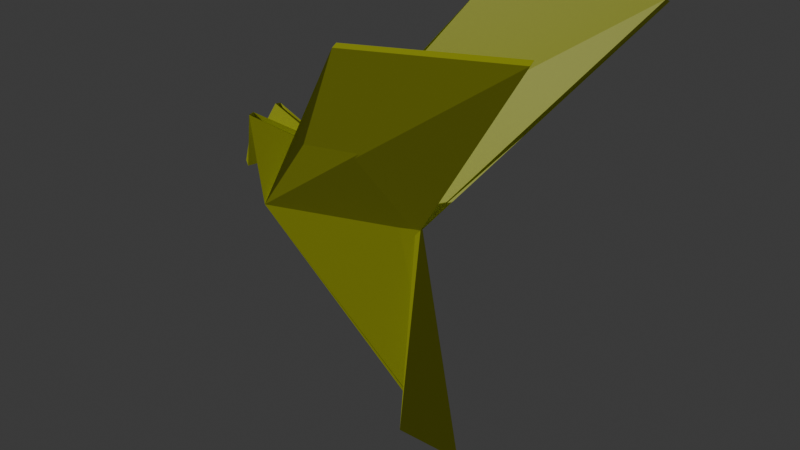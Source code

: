 # Source: pigeon.blend  (saved by Blender 4.2.66; exported with 4.5.12 LTS)
import bpy
from mathutils import Matrix  # noqa: F401  (used for matrix-valued properties, if any)

bpy.ops.wm.read_factory_settings(use_empty=True)
scene = bpy.context.scene
scene.name = 'Scene'

# ---- collections
col_collection = bpy.data.collections.new('Collection'); scene.collection.children.link(col_collection)

# ---- materials (node trees are filled in below, after node groups)
mat_material = bpy.data.materials.new('Material')
mat_material.alpha_threshold = 0.0
mat_material.roughness = 0.5
mat_material.line_color = (0.0, 0.0, 0.0, 1.0)

# ---- material node trees
mat_material.use_nodes = True; mat_material.node_tree.nodes.clear()
_N = mat_material.node_tree.nodes; _L = mat_material.node_tree.links
n0 = _N.new('ShaderNodeOutputMaterial'); n0.name = 'Material Output'; n0.location = (300, 300)
n1 = _N.new('ShaderNodeBsdfPrincipled'); n1.name = 'Principled BSDF'; n1.location = (10, 300)
n1.inputs[0].default_value = (0.7369, 0.8, 0.02941, 1.0)
n1.inputs[3].default_value = 1.45
_L.new(n1.outputs[0], n0.inputs[0])
n0.is_active_output = True

# ---- world
world_world = bpy.data.worlds.new('World'); scene.world = world_world
world_world.use_nodes = True; world_world.node_tree.nodes.clear()
_N = world_world.node_tree.nodes; _L = world_world.node_tree.links
n0 = _N.new('ShaderNodeOutputWorld'); n0.name = 'World Output'; n0.location = (300, 300)
n1 = _N.new('ShaderNodeBackground'); n1.name = 'Background'; n1.location = (10, 300)
n1.inputs[0].default_value = (0.05088, 0.05088, 0.05088, 1.0)
_L.new(n1.outputs[0], n0.inputs[0])
n0.is_active_output = True
world_world.color = (0.05088, 0.05088, 0.05088)
world_world.sun_shadow_jitter_overblur = 0.0

# ---- lights
light_sun = bpy.data.lights.new('Sun', 'SUN')
light_sun.energy = 1.0

# ---- meshes
me_plane_001 = bpy.data.meshes.new('Plane.001')
me_plane_001.from_pydata([(-0.5359, 0.2563, 0.02197), (0.252, -0.08526, 0.02197), (-0.9119, -0.2456, 0.1079), (-0.9538, 0.01232, 0.1079), (-1.003, 0.3538, 0.1079), (-0.5359, 0.2563, 0.00339), (0.252, -0.08526, 0.00339), (-0.9119, -0.2456, -0.08255), (-0.9538, 0.01232, -0.08255), (-1.003, 0.3538, -0.08255), (1.297, 1.281, 0.5888), (0.1329, 1.121, 0.5888), (1.296, 1.291, -0.6742), (0.1317, 1.13, -0.6742), (-0.5359, 0.2563, 0.01266), (-1.205, -0.05738, 0.01268), (0.252, -0.08526, 0.01268), (0.5557, -1.587, 0.01268), (0.2557, -1.387, -0.1873), (0.2557, -1.387, 0.2127)], [], [(0, 1, 16, 6, 5, 14), (2, 1, 10, 11), (7, 13, 12, 6), (9, 15, 14, 5), (4, 0, 14, 15), (7, 6, 5, 9, 8), (1, 2, 3, 4, 0), (7, 17, 6), (1, 17, 6), (17, 1, 19), (6, 17, 18), (17, 2, 1)])
_uv = me_plane_001.uv_layers.new(name='UVMap')
_uv.uv.foreach_set('vector', [0.0, 0.0, 0.0, 0.0, 0.0, 0.0, 0.0, 0.0, 0.0, 0.0, 0.0, 0.0, 0.0, 0.0, 0.0, 0.0, 0.0, 0.0, 0.0, 0.0, 0.0, 0.0, 0.0, 0.0, 0.0, 0.0, 0.0, 0.0, 0.0, 0.0, 0.0, 0.0, 0.0, 0.0, 0.0, 0.0, 0.0, 0.0, 0.0, 0.0, 0.0, 0.0, 0.0, 0.0, 0.0, 0.0, 0.0, 0.0, 0.0, 0.0, 0.0, 0.0, 0.0, 0.0, 0.0, 0.0, 0.0, 0.0, 0.0, 0.0, 0.0, 0.0, 0.0, 0.0, 0.0, 0.0, 0.0, 0.0, 0.0, 0.0, 0.0, 0.0, 0.0, 0.0, 0.0, 0.0, 0.0, 0.0, 0.0, 0.0, 0.0, 0.0, 0.0, 0.0, 0.0, 0.0, 0.0, 0.0, 0.0, 0.0, 0.0, 0.0, 0.0, 0.0])
me_plane_001.materials.append(mat_material)
me_plane_001.update()
arm_armature_005 = bpy.data.armatures.new('Armature.005')  # bones are not reproduced

# ---- objects
ob_plane = bpy.data.objects.new('Plane', me_plane_001)
ob_armature = bpy.data.objects.new('Armature', arm_armature_005)
ob_sun = bpy.data.objects.new('Sun', light_sun)

# ---- transforms, parenting, visibility, modifiers, constraints
ob_plane.parent = ob_armature
ob_plane.matrix_parent_inverse = Matrix(((1.0, -0.0, 0.0, 0.3255), (-0.0, 1.0, -0.0, 0.0), (0.0, -0.0, 1.0, 0.141), (-0.0, 0.0, -0.0, 1.0)))
ob_plane.location = (0.0, 0.0, 0.0)
ob_plane.rotation_euler = (1.571, -0.0, 0.0)
_vg = ob_plane.vertex_groups.new(name='Bone')
for _i, _w in zip([0, 1, 2, 3, 4, 5, 6, 10, 11, 12, 13, 14, 16, 17, 18, 19], [0.04301, 0.4599, 0.04412, 0.03839, 0.03083, 0.05488, 0.4057, 0.2107, 0.1012, 0.1898, 0.09017, 0.04801, 0.4329, 0.9944, 0.9393, 0.9048]): _vg.add([_i], _w, 'REPLACE')
_vg = ob_plane.vertex_groups.new(name='Bone.001')
for _i, _w in zip([0, 1, 2, 3, 4, 5, 6, 7, 8, 9, 11, 13, 14, 16], [0.7469, 0.04337, 0.218, 0.2345, 0.2563, 0.7075, 0.04612, 0.08013, 0.3955, 0.5798, 0.06227, 0.0102, 0.734, 0.0448]): _vg.add([_i], _w, 'REPLACE')
_vg = ob_plane.vertex_groups.new(name='Bone.002')
for _i, _w in zip([0, 1, 2, 3, 4, 5, 6, 7, 8, 10, 11, 12, 13, 14, 16, 18, 19], [0.05937, 1.0, 1.0, 0.04787, 0.03973, 0.07065, 0.5025, 0.06158, 0.005052, 1.0, 1.0, 0.795, 0.6749, 0.06303, 0.4745, 0.05, 0.08964]): _vg.add([_i], _w, 'REPLACE')
_vg = ob_plane.vertex_groups.new(name='Bone.003')
for _i, _w in zip([1, 2, 3, 4, 6, 10, 11, 16], [0.009995, 0.03742, 0.03103, 0.02258, 0.002238, 0.5831, 0.5776, 0.006099]): _vg.add([_i], _w, 'REPLACE')
_vg = ob_plane.vertex_groups.new(name='Bone.004')
for _i, _w in zip([0, 1, 2, 3, 4, 5, 6, 7, 10, 11, 12, 13, 14, 16, 18, 19], [0.05152, 0.4157, 0.04649, 0.04075, 0.03315, 0.06232, 0.4728, 0.05473, 0.1902, 0.09285, 0.7732, 0.6531, 0.05501, 0.4441, 0.04724, 0.07397]): _vg.add([_i], _w, 'REPLACE')
_vg = ob_plane.vertex_groups.new(name='Bone.008')
for _i, _w in zip([0, 1, 2, 3, 4, 5, 6, 7, 8, 9, 11, 13, 14, 15, 16], [0.1485, 0.04539, 0.643, 0.6354, 0.6254, 0.1687, 0.04469, 0.8391, 0.5718, 0.4891, 0.1661, 0.2207, 0.1555, 0.9917, 0.04503]): _vg.add([_i], _w, 'REPLACE')
_m = ob_plane.modifiers.new('Solidify', 'SOLIDIFY')
_m.thickness = 0.04
_m = ob_plane.modifiers.new('Armature', 'ARMATURE')
_m = ob_plane.modifiers.new('Armature.001', 'ARMATURE')
_m = ob_plane.modifiers.new('Armature.002', 'ARMATURE')
_m.object = ob_armature
ob_armature.location = (-0.3255, 0.0, -0.141)
ob_sun.location = (0.0, 0.0, 30.51)
ob_sun.rotation_euler = (0.9733, -0.5352, -0.6432)

# ---- collection membership
col_collection.objects.link(ob_plane)
col_collection.objects.link(ob_armature)
col_collection.objects.link(ob_sun)

# ---- scene / render settings (as saved in the file)
scene.frame_start = 0; scene.frame_end = 200; scene.frame_set(200)
scene.render.engine = 'BLENDER_EEVEE_NEXT'
bpy.context.view_layer.update()

# ---- added for rendering (the .blend has no active camera): camera
cam_auto = bpy.data.cameras.new('AutoCamera')
cam_auto.lens = 50.0
cam_auto.sensor_width = 36.0
cam_auto.clip_end = 1000.0
ob_auto_camera = bpy.data.objects.new('AutoCamera', cam_auto)
scene.collection.objects.link(ob_auto_camera)
ob_auto_camera.location = (3.78036, -4.43987, 2.84601)
ob_auto_camera.rotation_euler = (1.09748, -7.21219e-08, 0.694738)
scene.camera = ob_auto_camera
bpy.context.view_layer.update()

